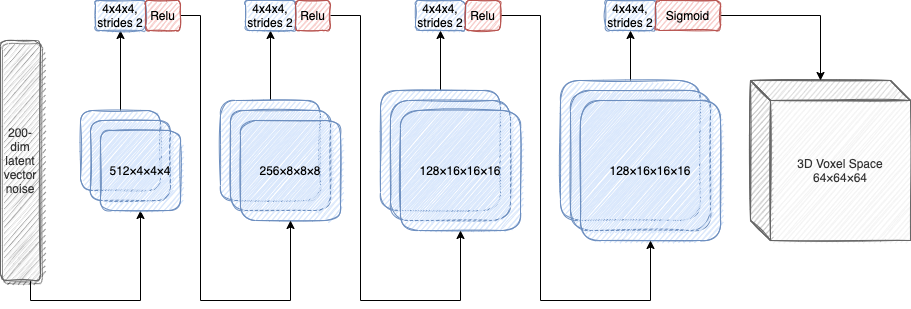

The diagram above was exported from draw.io. Its source (the exported page's mxGraphModel, read from the mxfile embedded in the PNG):
<mxGraphModel dx="1796" dy="511" grid="1" gridSize="10" guides="1" tooltips="1" connect="1" arrows="1" fold="1" page="1" pageScale="1" pageWidth="850" pageHeight="1100" math="0" shadow="0">
  <root>
    <mxCell id="0" />
    <mxCell id="1" parent="0" />
    <mxCell id="K_Ne3NOpl8T1KkeI9NH--40" style="edgeStyle=orthogonalEdgeStyle;rounded=0;orthogonalLoop=1;jettySize=auto;html=1;entryX=0.5;entryY=1;entryDx=0;entryDy=0;" parent="1" source="K_Ne3NOpl8T1KkeI9NH--1" target="K_Ne3NOpl8T1KkeI9NH--9" edge="1">
      <mxGeometry relative="1" as="geometry">
        <Array as="points">
          <mxPoint x="20" y="340" />
          <mxPoint x="130" y="340" />
        </Array>
      </mxGeometry>
    </mxCell>
    <mxCell id="K_Ne3NOpl8T1KkeI9NH--1" value="200-dim&lt;br&gt;latent vector noise" style="rounded=1;whiteSpace=wrap;html=1;fillColor=#f5f5f5;fontColor=#333333;strokeColor=#666666;sketch=1;glass=0;shadow=1;" parent="1" vertex="1">
      <mxGeometry x="-10" y="80" width="40" height="240" as="geometry" />
    </mxCell>
    <mxCell id="K_Ne3NOpl8T1KkeI9NH--35" style="edgeStyle=orthogonalEdgeStyle;rounded=0;orthogonalLoop=1;jettySize=auto;html=1;entryX=0.5;entryY=1;entryDx=0;entryDy=0;" parent="1" source="K_Ne3NOpl8T1KkeI9NH--2" target="K_Ne3NOpl8T1KkeI9NH--30" edge="1">
      <mxGeometry relative="1" as="geometry" />
    </mxCell>
    <mxCell id="K_Ne3NOpl8T1KkeI9NH--2" value="" style="rounded=1;whiteSpace=wrap;html=1;shadow=0;glass=0;sketch=1;fillColor=#dae8fc;strokeColor=#6c8ebf;" parent="1" vertex="1">
      <mxGeometry x="70" y="150" width="80" height="80" as="geometry" />
    </mxCell>
    <mxCell id="K_Ne3NOpl8T1KkeI9NH--36" style="edgeStyle=orthogonalEdgeStyle;rounded=0;orthogonalLoop=1;jettySize=auto;html=1;entryX=0.5;entryY=1;entryDx=0;entryDy=0;" parent="1" source="K_Ne3NOpl8T1KkeI9NH--3" target="K_Ne3NOpl8T1KkeI9NH--31" edge="1">
      <mxGeometry relative="1" as="geometry" />
    </mxCell>
    <mxCell id="K_Ne3NOpl8T1KkeI9NH--3" value="" style="rounded=1;whiteSpace=wrap;html=1;shadow=0;glass=0;sketch=1;fillColor=#dae8fc;strokeColor=#6c8ebf;" parent="1" vertex="1">
      <mxGeometry x="210" y="140" width="100" height="100" as="geometry" />
    </mxCell>
    <mxCell id="K_Ne3NOpl8T1KkeI9NH--39" style="edgeStyle=orthogonalEdgeStyle;rounded=0;orthogonalLoop=1;jettySize=auto;html=1;entryX=0.5;entryY=1;entryDx=0;entryDy=0;" parent="1" source="K_Ne3NOpl8T1KkeI9NH--4" target="K_Ne3NOpl8T1KkeI9NH--32" edge="1">
      <mxGeometry relative="1" as="geometry" />
    </mxCell>
    <mxCell id="K_Ne3NOpl8T1KkeI9NH--4" value="" style="rounded=1;whiteSpace=wrap;html=1;shadow=0;glass=0;sketch=1;fillColor=#dae8fc;strokeColor=#6c8ebf;" parent="1" vertex="1">
      <mxGeometry x="370" y="130" width="120" height="120" as="geometry" />
    </mxCell>
    <mxCell id="K_Ne3NOpl8T1KkeI9NH--50" style="edgeStyle=orthogonalEdgeStyle;rounded=0;orthogonalLoop=1;jettySize=auto;html=1;entryX=0.5;entryY=1;entryDx=0;entryDy=0;" parent="1" source="K_Ne3NOpl8T1KkeI9NH--5" target="K_Ne3NOpl8T1KkeI9NH--46" edge="1">
      <mxGeometry relative="1" as="geometry" />
    </mxCell>
    <mxCell id="K_Ne3NOpl8T1KkeI9NH--5" value="" style="rounded=1;whiteSpace=wrap;html=1;shadow=0;glass=0;sketch=1;fillColor=#dae8fc;strokeColor=#6c8ebf;" parent="1" vertex="1">
      <mxGeometry x="550" y="120" width="140" height="140" as="geometry" />
    </mxCell>
    <mxCell id="K_Ne3NOpl8T1KkeI9NH--7" value="3D Voxel Space&lt;br/&gt;64×64×64" style="shape=cube;whiteSpace=wrap;html=1;boundedLbl=1;backgroundOutline=1;darkOpacity=0.05;darkOpacity2=0.1;shadow=0;glass=0;sketch=1;fillColor=#f5f5f5;strokeColor=#666666;fontColor=#333333;" parent="1" vertex="1">
      <mxGeometry x="740" y="120" width="160" height="160" as="geometry" />
    </mxCell>
    <mxCell id="K_Ne3NOpl8T1KkeI9NH--8" value="" style="rounded=1;whiteSpace=wrap;html=1;shadow=0;glass=0;sketch=1;fillColor=#dae8fc;strokeColor=#6c8ebf;" parent="1" vertex="1">
      <mxGeometry x="80" y="160" width="80" height="80" as="geometry" />
    </mxCell>
    <mxCell id="K_Ne3NOpl8T1KkeI9NH--9" value="512×4×4×4" style="rounded=1;whiteSpace=wrap;html=1;shadow=0;glass=0;sketch=1;fillColor=#dae8fc;strokeColor=#6c8ebf;" parent="1" vertex="1">
      <mxGeometry x="90" y="170" width="80" height="80" as="geometry" />
    </mxCell>
    <mxCell id="K_Ne3NOpl8T1KkeI9NH--13" value="" style="rounded=1;whiteSpace=wrap;html=1;shadow=0;glass=0;sketch=1;fillColor=#dae8fc;strokeColor=#6c8ebf;" parent="1" vertex="1">
      <mxGeometry x="220" y="150" width="100" height="100" as="geometry" />
    </mxCell>
    <mxCell id="K_Ne3NOpl8T1KkeI9NH--11" value="256×8×8×8" style="rounded=1;whiteSpace=wrap;html=1;shadow=0;glass=0;sketch=1;fillColor=#dae8fc;strokeColor=#6c8ebf;" parent="1" vertex="1">
      <mxGeometry x="230" y="160" width="100" height="100" as="geometry" />
    </mxCell>
    <mxCell id="K_Ne3NOpl8T1KkeI9NH--14" value="" style="rounded=1;whiteSpace=wrap;html=1;shadow=0;glass=0;sketch=1;fillColor=#dae8fc;strokeColor=#6c8ebf;" parent="1" vertex="1">
      <mxGeometry x="380" y="140" width="120" height="120" as="geometry" />
    </mxCell>
    <mxCell id="K_Ne3NOpl8T1KkeI9NH--15" value="128×16×16×16" style="rounded=1;whiteSpace=wrap;html=1;shadow=0;glass=0;sketch=1;fillColor=#dae8fc;strokeColor=#6c8ebf;" parent="1" vertex="1">
      <mxGeometry x="390" y="150" width="120" height="120" as="geometry" />
    </mxCell>
    <mxCell id="K_Ne3NOpl8T1KkeI9NH--16" value="" style="rounded=1;whiteSpace=wrap;html=1;shadow=0;glass=0;sketch=1;fillColor=#dae8fc;strokeColor=#6c8ebf;" parent="1" vertex="1">
      <mxGeometry x="560" y="130" width="140" height="140" as="geometry" />
    </mxCell>
    <mxCell id="K_Ne3NOpl8T1KkeI9NH--17" value="128×16×16×16" style="rounded=1;whiteSpace=wrap;html=1;shadow=0;glass=0;sketch=1;fillColor=#dae8fc;strokeColor=#6c8ebf;" parent="1" vertex="1">
      <mxGeometry x="570" y="140" width="140" height="140" as="geometry" />
    </mxCell>
    <mxCell id="K_Ne3NOpl8T1KkeI9NH--30" value="4x4x4, strides 2" style="rounded=1;whiteSpace=wrap;html=1;shadow=0;glass=0;sketch=1;fillColor=#dae8fc;strokeColor=#6c8ebf;" parent="1" vertex="1">
      <mxGeometry x="85" y="40" width="50" height="30" as="geometry" />
    </mxCell>
    <mxCell id="K_Ne3NOpl8T1KkeI9NH--31" value="4x4x4, strides 2" style="rounded=1;whiteSpace=wrap;html=1;shadow=0;glass=0;sketch=1;fillColor=#dae8fc;strokeColor=#6c8ebf;" parent="1" vertex="1">
      <mxGeometry x="235" y="40" width="50" height="30" as="geometry" />
    </mxCell>
    <mxCell id="K_Ne3NOpl8T1KkeI9NH--32" value="4x4x4, strides 2" style="rounded=1;whiteSpace=wrap;html=1;shadow=0;glass=0;sketch=1;fillColor=#dae8fc;strokeColor=#6c8ebf;" parent="1" vertex="1">
      <mxGeometry x="405" y="40" width="50" height="30" as="geometry" />
    </mxCell>
    <mxCell id="K_Ne3NOpl8T1KkeI9NH--43" style="edgeStyle=orthogonalEdgeStyle;rounded=0;orthogonalLoop=1;jettySize=auto;html=1;entryX=0.5;entryY=1;entryDx=0;entryDy=0;" parent="1" source="K_Ne3NOpl8T1KkeI9NH--41" target="K_Ne3NOpl8T1KkeI9NH--11" edge="1">
      <mxGeometry relative="1" as="geometry">
        <Array as="points">
          <mxPoint x="190" y="55" />
          <mxPoint x="190" y="340" />
          <mxPoint x="280" y="340" />
        </Array>
      </mxGeometry>
    </mxCell>
    <mxCell id="K_Ne3NOpl8T1KkeI9NH--41" value="Relu" style="rounded=1;whiteSpace=wrap;html=1;shadow=0;glass=0;sketch=1;fillColor=#f8cecc;strokeColor=#b85450;" parent="1" vertex="1">
      <mxGeometry x="135" y="40" width="35" height="30" as="geometry" />
    </mxCell>
    <mxCell id="K_Ne3NOpl8T1KkeI9NH--51" style="edgeStyle=orthogonalEdgeStyle;rounded=0;orthogonalLoop=1;jettySize=auto;html=1;entryX=0.5;entryY=1;entryDx=0;entryDy=0;" parent="1" source="K_Ne3NOpl8T1KkeI9NH--44" target="K_Ne3NOpl8T1KkeI9NH--15" edge="1">
      <mxGeometry relative="1" as="geometry">
        <Array as="points">
          <mxPoint x="350" y="55" />
          <mxPoint x="350" y="340" />
          <mxPoint x="450" y="340" />
        </Array>
      </mxGeometry>
    </mxCell>
    <mxCell id="K_Ne3NOpl8T1KkeI9NH--44" value="Relu" style="rounded=1;whiteSpace=wrap;html=1;shadow=0;glass=0;sketch=1;fillColor=#f8cecc;strokeColor=#b85450;" parent="1" vertex="1">
      <mxGeometry x="285" y="40" width="35" height="30" as="geometry" />
    </mxCell>
    <mxCell id="K_Ne3NOpl8T1KkeI9NH--52" style="edgeStyle=orthogonalEdgeStyle;rounded=0;orthogonalLoop=1;jettySize=auto;html=1;entryX=0.5;entryY=1;entryDx=0;entryDy=0;" parent="1" source="K_Ne3NOpl8T1KkeI9NH--45" target="K_Ne3NOpl8T1KkeI9NH--17" edge="1">
      <mxGeometry relative="1" as="geometry">
        <Array as="points">
          <mxPoint x="530" y="55" />
          <mxPoint x="530" y="340" />
          <mxPoint x="640" y="340" />
        </Array>
      </mxGeometry>
    </mxCell>
    <mxCell id="K_Ne3NOpl8T1KkeI9NH--45" value="Relu" style="rounded=1;whiteSpace=wrap;html=1;shadow=0;glass=0;sketch=1;fillColor=#f8cecc;strokeColor=#b85450;" parent="1" vertex="1">
      <mxGeometry x="455" y="40" width="35" height="30" as="geometry" />
    </mxCell>
    <mxCell id="K_Ne3NOpl8T1KkeI9NH--46" value="4x4x4, strides 2" style="rounded=1;whiteSpace=wrap;html=1;shadow=0;glass=0;sketch=1;fillColor=#dae8fc;strokeColor=#6c8ebf;" parent="1" vertex="1">
      <mxGeometry x="595" y="40" width="50" height="30" as="geometry" />
    </mxCell>
    <mxCell id="K_Ne3NOpl8T1KkeI9NH--53" style="edgeStyle=orthogonalEdgeStyle;rounded=0;orthogonalLoop=1;jettySize=auto;html=1;entryX=0;entryY=0;entryDx=70;entryDy=0;entryPerimeter=0;" parent="1" source="K_Ne3NOpl8T1KkeI9NH--47" target="K_Ne3NOpl8T1KkeI9NH--7" edge="1">
      <mxGeometry relative="1" as="geometry" />
    </mxCell>
    <mxCell id="K_Ne3NOpl8T1KkeI9NH--47" value="Sigmoid" style="rounded=1;whiteSpace=wrap;html=1;shadow=0;glass=0;sketch=1;fillColor=#f8cecc;strokeColor=#b85450;" parent="1" vertex="1">
      <mxGeometry x="645" y="40" width="65" height="30" as="geometry" />
    </mxCell>
  </root>
</mxGraphModel>